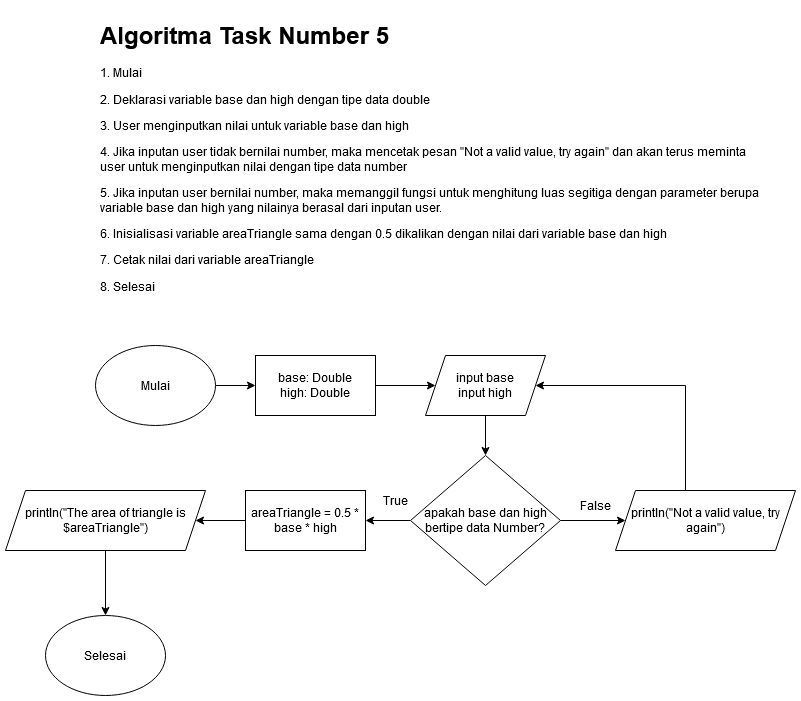

The diagram above was exported from draw.io. Its source (the exported page's mxGraphModel, read from the mxfile embedded in the PNG):
<mxGraphModel dx="3332" dy="3732" grid="1" gridSize="10" guides="1" tooltips="1" connect="1" arrows="1" fold="1" page="1" pageScale="1" pageWidth="850" pageHeight="1100" math="0" shadow="0">
  <root>
    <mxCell id="0" />
    <mxCell id="1" parent="0" />
    <mxCell id="m8Y9TfccbQEjkm71acnm-1" value="&lt;h1&gt;Algoritma Task Number 5&lt;br&gt;&lt;/h1&gt;&lt;p&gt;1. Mulai&lt;/p&gt;&lt;p&gt;2. Deklarasi variable base dan high dengan tipe data double&lt;/p&gt;&lt;p&gt;3. User menginputkan nilai untuk variable base dan high&lt;/p&gt;&lt;p&gt;4. Jika inputan user tidak bernilai number, maka mencetak pesan &quot;Not a valid value, try again&quot; dan akan terus meminta user untuk menginputkan nilai dengan tipe data number&lt;/p&gt;&lt;p&gt;5. Jika inputan user bernilai number, maka memanggil fungsi untuk menghitung luas segitiga dengan parameter berupa variable base dan high yang nilainya berasal dari inputan user.&lt;/p&gt;&lt;p&gt;6. Inisialisasi variable areaTriangle sama dengan 0.5 dikalikan dengan nilai dari variable base dan high&lt;/p&gt;&lt;p&gt;7. Cetak nilai dari variable areaTriangle&lt;/p&gt;&lt;p&gt;8. Selesai&lt;br&gt;&lt;/p&gt;" style="text;html=1;strokeColor=none;fillColor=none;spacing=5;spacingTop=-20;whiteSpace=wrap;overflow=hidden;rounded=0;" parent="1" vertex="1">
      <mxGeometry x="-1640" y="-2250" width="670" height="300" as="geometry" />
    </mxCell>
    <mxCell id="m8Y9TfccbQEjkm71acnm-7" style="edgeStyle=orthogonalEdgeStyle;rounded=0;orthogonalLoop=1;jettySize=auto;html=1;" parent="1" source="m8Y9TfccbQEjkm71acnm-2" target="m8Y9TfccbQEjkm71acnm-3" edge="1">
      <mxGeometry relative="1" as="geometry" />
    </mxCell>
    <mxCell id="m8Y9TfccbQEjkm71acnm-2" value="Mulai" style="ellipse;whiteSpace=wrap;html=1;" parent="1" vertex="1">
      <mxGeometry x="-1640" y="-1920" width="120" height="80" as="geometry" />
    </mxCell>
    <mxCell id="m8Y9TfccbQEjkm71acnm-18" style="edgeStyle=orthogonalEdgeStyle;rounded=0;orthogonalLoop=1;jettySize=auto;html=1;" parent="1" source="m8Y9TfccbQEjkm71acnm-3" target="m8Y9TfccbQEjkm71acnm-11" edge="1">
      <mxGeometry relative="1" as="geometry" />
    </mxCell>
    <mxCell id="m8Y9TfccbQEjkm71acnm-3" value="&lt;div&gt;base: Double&lt;/div&gt;&lt;div&gt;high: Double&lt;br&gt;&lt;/div&gt;" style="rounded=0;whiteSpace=wrap;html=1;" parent="1" vertex="1">
      <mxGeometry x="-1480" y="-1910" width="120" height="60" as="geometry" />
    </mxCell>
    <mxCell id="m8Y9TfccbQEjkm71acnm-6" value="Selesai" style="ellipse;whiteSpace=wrap;html=1;" parent="1" vertex="1">
      <mxGeometry x="-1690" y="-1650" width="120" height="80" as="geometry" />
    </mxCell>
    <mxCell id="m8Y9TfccbQEjkm71acnm-19" style="edgeStyle=orthogonalEdgeStyle;rounded=0;orthogonalLoop=1;jettySize=auto;html=1;" parent="1" source="m8Y9TfccbQEjkm71acnm-11" target="m8Y9TfccbQEjkm71acnm-12" edge="1">
      <mxGeometry relative="1" as="geometry" />
    </mxCell>
    <mxCell id="m8Y9TfccbQEjkm71acnm-11" value="&lt;div&gt;input base&lt;/div&gt;&lt;div&gt;input high&lt;br&gt;&lt;/div&gt;" style="shape=parallelogram;perimeter=parallelogramPerimeter;whiteSpace=wrap;html=1;fixedSize=1;" parent="1" vertex="1">
      <mxGeometry x="-1310" y="-1910" width="120" height="60" as="geometry" />
    </mxCell>
    <mxCell id="m8Y9TfccbQEjkm71acnm-20" style="edgeStyle=orthogonalEdgeStyle;rounded=0;orthogonalLoop=1;jettySize=auto;html=1;" parent="1" source="m8Y9TfccbQEjkm71acnm-12" target="m8Y9TfccbQEjkm71acnm-13" edge="1">
      <mxGeometry relative="1" as="geometry" />
    </mxCell>
    <mxCell id="m8Y9TfccbQEjkm71acnm-33" style="edgeStyle=orthogonalEdgeStyle;rounded=0;orthogonalLoop=1;jettySize=auto;html=1;entryX=1;entryY=0.5;entryDx=0;entryDy=0;" parent="1" source="m8Y9TfccbQEjkm71acnm-12" target="m8Y9TfccbQEjkm71acnm-31" edge="1">
      <mxGeometry relative="1" as="geometry" />
    </mxCell>
    <mxCell id="m8Y9TfccbQEjkm71acnm-12" value="apakah base dan high bertipe data Number?" style="rhombus;whiteSpace=wrap;html=1;" parent="1" vertex="1">
      <mxGeometry x="-1325" y="-1810" width="150" height="130" as="geometry" />
    </mxCell>
    <mxCell id="m8Y9TfccbQEjkm71acnm-14" style="edgeStyle=orthogonalEdgeStyle;rounded=0;orthogonalLoop=1;jettySize=auto;html=1;entryX=1;entryY=0.5;entryDx=0;entryDy=0;" parent="1" source="m8Y9TfccbQEjkm71acnm-13" target="m8Y9TfccbQEjkm71acnm-11" edge="1">
      <mxGeometry relative="1" as="geometry">
        <Array as="points">
          <mxPoint x="-1050" y="-1880" />
        </Array>
      </mxGeometry>
    </mxCell>
    <mxCell id="m8Y9TfccbQEjkm71acnm-13" value="println(&quot;Not a valid value, try again&quot;)" style="shape=parallelogram;perimeter=parallelogramPerimeter;whiteSpace=wrap;html=1;fixedSize=1;" parent="1" vertex="1">
      <mxGeometry x="-1120" y="-1775" width="180" height="60" as="geometry" />
    </mxCell>
    <mxCell id="m8Y9TfccbQEjkm71acnm-25" style="edgeStyle=orthogonalEdgeStyle;rounded=0;orthogonalLoop=1;jettySize=auto;html=1;" parent="1" source="m8Y9TfccbQEjkm71acnm-16" target="m8Y9TfccbQEjkm71acnm-6" edge="1">
      <mxGeometry relative="1" as="geometry" />
    </mxCell>
    <mxCell id="m8Y9TfccbQEjkm71acnm-16" value="println(&quot;The area of triangle is $areaTriangle&quot;)" style="shape=parallelogram;perimeter=parallelogramPerimeter;whiteSpace=wrap;html=1;fixedSize=1;" parent="1" vertex="1">
      <mxGeometry x="-1730" y="-1775" width="200" height="60" as="geometry" />
    </mxCell>
    <mxCell id="m8Y9TfccbQEjkm71acnm-26" value="False" style="text;html=1;strokeColor=none;fillColor=none;align=center;verticalAlign=middle;whiteSpace=wrap;rounded=0;" parent="1" vertex="1">
      <mxGeometry x="-1160" y="-1770" width="40" height="20" as="geometry" />
    </mxCell>
    <mxCell id="m8Y9TfccbQEjkm71acnm-28" value="True" style="text;html=1;strokeColor=none;fillColor=none;align=center;verticalAlign=middle;whiteSpace=wrap;rounded=0;" parent="1" vertex="1">
      <mxGeometry x="-1360" y="-1775" width="40" height="20" as="geometry" />
    </mxCell>
    <mxCell id="m8Y9TfccbQEjkm71acnm-34" style="edgeStyle=orthogonalEdgeStyle;rounded=0;orthogonalLoop=1;jettySize=auto;html=1;" parent="1" source="m8Y9TfccbQEjkm71acnm-31" target="m8Y9TfccbQEjkm71acnm-16" edge="1">
      <mxGeometry relative="1" as="geometry" />
    </mxCell>
    <mxCell id="m8Y9TfccbQEjkm71acnm-31" value="areaTriangle = 0.5 * base * high" style="rounded=0;whiteSpace=wrap;html=1;" parent="1" vertex="1">
      <mxGeometry x="-1490" y="-1775" width="120" height="60" as="geometry" />
    </mxCell>
  </root>
</mxGraphModel>